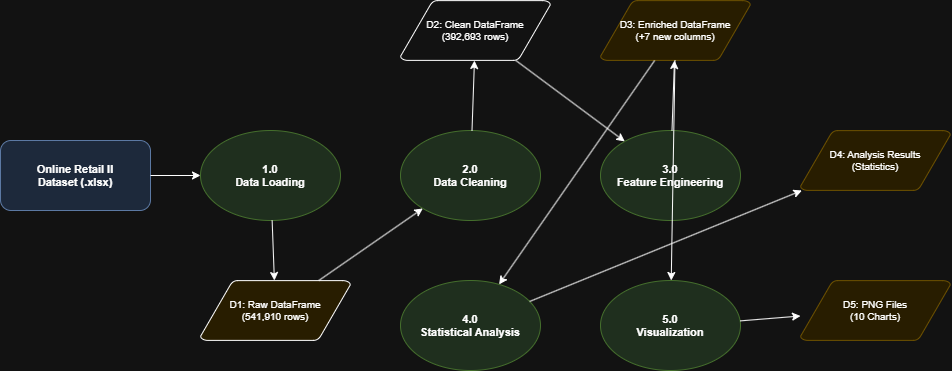

The diagram above was exported from draw.io. Its source (the exported page's mxGraphModel, read from the mxfile embedded in the PNG):
<mxGraphModel dx="981" dy="502" grid="1" gridSize="10" guides="1" tooltips="1" connect="1" arrows="1" fold="1" page="1" pageScale="1" pageWidth="827" pageHeight="1169" background="none" math="0" shadow="0">
  <root>
    <mxCell id="0" />
    <mxCell id="1" parent="0" />
    <mxCell id="2" parent="1" style="shape=rectangle;rounded=1;fillColor=#dae8fc;strokeColor=#6c8ebf;fontStyle=1;fontSize=11;" value="Online Retail II&#10;Dataset (.xlsx)" vertex="1">
      <mxGeometry height="70" width="150" x="20" y="280" as="geometry" />
    </mxCell>
    <mxCell id="3" parent="1" style="ellipse;fillColor=#d5e8d4;strokeColor=#82b366;fontStyle=1;fontSize=11;" value="1.0&#10;Data Loading" vertex="1">
      <mxGeometry height="90" width="140" x="220" y="270" as="geometry" />
    </mxCell>
    <mxCell id="4" parent="1" style="ellipse;fillColor=#d5e8d4;strokeColor=#82b366;fontStyle=1;fontSize=11;" value="2.0&#10;Data Cleaning" vertex="1">
      <mxGeometry height="90" width="140" x="420" y="270" as="geometry" />
    </mxCell>
    <mxCell id="5" parent="1" style="ellipse;fillColor=#d5e8d4;strokeColor=#82b366;fontStyle=1;fontSize=11;" value="3.0&#10;Feature Engineering" vertex="1">
      <mxGeometry height="90" width="140" x="620" y="270" as="geometry" />
    </mxCell>
    <mxCell id="6" parent="1" style="ellipse;fillColor=#d5e8d4;strokeColor=#82b366;fontStyle=1;fontSize=11;" value="4.0&#10;Statistical Analysis" vertex="1">
      <mxGeometry height="90" width="140" x="420" y="420" as="geometry" />
    </mxCell>
    <mxCell id="7" parent="1" style="ellipse;fillColor=#d5e8d4;strokeColor=#82b366;fontStyle=1;fontSize=11;" value="5.0&#10;Visualization" vertex="1">
      <mxGeometry height="90" width="140" x="620" y="420" as="geometry" />
    </mxCell>
    <mxCell id="8" parent="1" style="shape=mxgraph.flowchart.data;fillColor=#fff2cc;strokeColor=default;fontSize=10;" value="D1: Raw DataFrame&#10;(541,910 rows)" vertex="1">
      <mxGeometry height="60" width="150" x="220" y="420" as="geometry" />
    </mxCell>
    <mxCell id="9" parent="1" style="shape=mxgraph.flowchart.data;fillColor=default;strokeColor=default;fontSize=10;" value="D2: Clean DataFrame&#10;(392,693 rows)" vertex="1">
      <mxGeometry height="60" width="150" x="420" y="140" as="geometry" />
    </mxCell>
    <mxCell id="10" parent="1" style="shape=mxgraph.flowchart.data;fillColor=#fff2cc;strokeColor=#d6b656;fontSize=10;" value="D3: Enriched DataFrame&#10;(+7 new columns)" vertex="1">
      <mxGeometry height="60" width="150" x="620" y="140" as="geometry" />
    </mxCell>
    <mxCell id="11" parent="1" style="shape=mxgraph.flowchart.data;fillColor=#fff2cc;strokeColor=#d6b656;fontSize=10;" value="D4: Analysis Results&#10;(Statistics)" vertex="1">
      <mxGeometry height="60" width="150" x="820" y="270" as="geometry" />
    </mxCell>
    <mxCell id="12" parent="1" style="shape=mxgraph.flowchart.data;fillColor=#fff2cc;strokeColor=#d6b656;fontSize=10;" value="D5: PNG Files&#10;(10 Charts)" vertex="1">
      <mxGeometry height="60" width="150" x="820" y="420" as="geometry" />
    </mxCell>
    <mxCell id="13" edge="1" parent="1" source="2" target="3">
      <mxGeometry relative="1" as="geometry" />
    </mxCell>
    <mxCell id="14" edge="1" parent="1" source="3" target="8">
      <mxGeometry relative="1" as="geometry" />
    </mxCell>
    <mxCell id="15" edge="1" parent="1" source="8" target="4">
      <mxGeometry relative="1" as="geometry" />
    </mxCell>
    <mxCell id="16" edge="1" parent="1" source="4" target="9">
      <mxGeometry relative="1" as="geometry" />
    </mxCell>
    <mxCell id="17" edge="1" parent="1" source="9" target="5">
      <mxGeometry relative="1" as="geometry" />
    </mxCell>
    <mxCell id="18" edge="1" parent="1" source="5" target="10">
      <mxGeometry relative="1" as="geometry" />
    </mxCell>
    <mxCell id="19" edge="1" parent="1" source="10" target="6">
      <mxGeometry relative="1" as="geometry" />
    </mxCell>
    <mxCell id="20" edge="1" parent="1" source="6" target="11">
      <mxGeometry relative="1" as="geometry" />
    </mxCell>
    <mxCell id="21" edge="1" parent="1" source="10" target="7">
      <mxGeometry relative="1" as="geometry" />
    </mxCell>
    <mxCell id="22" edge="1" parent="1" source="7" target="12">
      <mxGeometry relative="1" as="geometry" />
    </mxCell>
  </root>
</mxGraphModel>